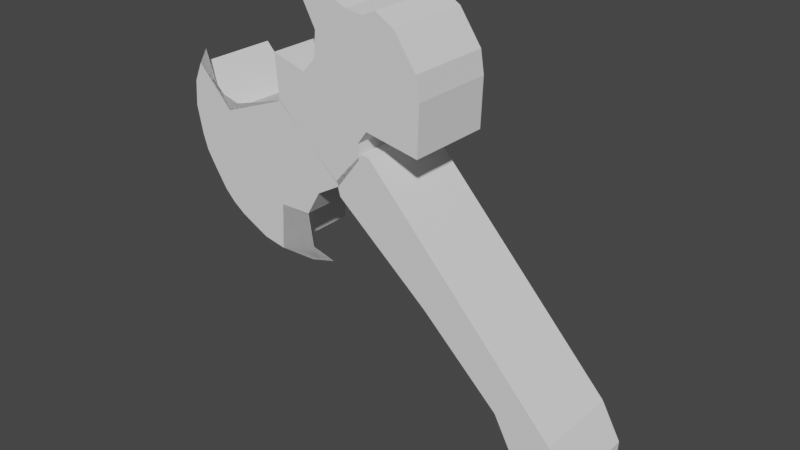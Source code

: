 # Source: Axe.blend  (saved by Blender 3.2.14; exported with 4.5.12 LTS)
import bpy
from mathutils import Matrix  # noqa: F401  (used for matrix-valued properties, if any)

bpy.ops.wm.read_factory_settings(use_empty=True)
scene = bpy.context.scene
scene.name = 'Scene'

# ---- collections
col_collection = bpy.data.collections.new('Collection'); scene.collection.children.link(col_collection)

# ---- world
world_world = bpy.data.worlds.new('World'); scene.world = world_world
world_world.use_nodes = True; world_world.node_tree.nodes.clear()
_N = world_world.node_tree.nodes; _L = world_world.node_tree.links
n0 = _N.new('ShaderNodeOutputWorld'); n0.name = 'World Output'; n0.location = (300, 300)
n1 = _N.new('ShaderNodeBackground'); n1.name = 'Background'; n1.location = (10, 300)
n1.inputs[0].default_value = (0.05088, 0.05088, 0.05088, 1.0)
_L.new(n1.outputs[0], n0.inputs[0])
n0.is_active_output = True
world_world.color = (0.05088, 0.05088, 0.05088)
world_world.use_sun_shadow = False
world_world.sun_shadow_jitter_overblur = 0.0

# ---- meshes
me_plane = bpy.data.meshes.new('Plane')
me_plane.from_pydata([(-1.226, 1.135, 1.935e-07), (-1.051, 0.8472, 1.674e-07), (-1.243, 1.378, 1.249e-07), (-1.161, 0.9913, 1.805e-07), (-0.8563, 0.736, 6.671e-08), (-0.4015, 1.119, 1.082e-08), (-0.9513, 1.062, 9.629e-08), (-1.252, 1.263, 1.598e-07), (-1.099, 0.897, 1.72e-07), (-0.7498, 0.7164, 1.961e-08), (-0.7225, 1.408, 3.697e-08), (-1.204, 1.466, 8.758e-08), (-1.203, 1.062, 1.869e-07), (-0.9918, 0.8042, 1.182e-07), (-0.587, 0.9363, -5.77e-09), (-0.8875, 1.11, 5.531e-08), (-1.015, 1.014, 1.373e-07), (-1.077, 1.218, 1.104e-07), (-0.8251, 0.9065, 8.217e-08), (-0.9125, 0.881, 1.252e-07), (-1.118, 1.148, 1.494e-07), (-1.037, 1.288, 7.146e-08), (-0.7377, 0.932, 3.916e-08), (-0.5224, 1.049, 4.437e-09), (-1.252, 1.263, 1.598e-07), (-1.226, 1.135, 1.935e-07), (-1.099, 0.897, 1.72e-07), (-1.051, 0.8472, 1.674e-07), (-1.204, 1.466, 8.758e-08), (-1.243, 1.378, 1.249e-07), (-1.203, 1.062, 1.869e-07), (-1.161, 0.9913, 1.805e-07), (-0.9918, 0.8042, 1.182e-07), (-0.8563, 0.736, 6.671e-08), (-0.5224, 1.049, 4.437e-09), (-0.4015, 1.119, 1.082e-08), (-0.7498, 0.7164, 1.961e-08), (-0.7225, 1.408, 3.697e-08), (-0.587, 0.9363, -5.77e-09), (-0.2037, 1.882, 1.4e-07), (-0.7268, 1.408, 3.697e-08), (-0.4057, 1.119, 1.082e-08), (-0.009558, 1.68, 1.523e-07), (-0.5832, 1.886, 1.404e-07), (-0.49, 1.195, 1.083e-07), (-0.1151, 1.832, 1.508e-07), (-0.5197, 1.633, 1.175e-07), (-0.4057, 1.119, 1.082e-08), (-0.3513, 1.865, 1.385e-07), (-0.6124, 1.308, 1.033e-07), (-0.4057, 1.119, 1.082e-08), (-0.254, 1.393, 1.416e-07), (0.007533, 1.575, 1.427e-07), (-0.0009097, 1.347, 1.374e-07), (-0.3002, 1.33, 1.358e-07), (-0.7414, 1.613, 8.564e-08), (-0.582, 1.566, 9.639e-08), (-0.5093, 1.751, 1.282e-07), (-0.463, 1.914, 1.429e-07), (-0.2669, 1.853, 1.374e-07), (-0.296, 1.26, 7.658e-08), (0.03914, 0.7079, 1.548e-07), (0.7374, -0.08968, 8.252e-08), (-0.4175, 1.139, 1.263e-08), (-0.241, 1.283, 2.564e-08), (-0.4006, 1.072, 9.719e-08), (0.6237, -0.04755, 7.753e-08), (0.6581, 0.3293, 2.985e-08), (-0.2828, 1.291, 2.64e-08), (0.7503, 0.1636, 6.015e-08), (0.4018, 0.3683, 1.196e-07), (-1.161, 1.54, 0.4), (-0.4493, 0.7553, 0.4), (-0.7498, 0.7164, 0.4), (-0.7225, 1.408, 0.4), (-1.204, 1.466, 0.4), (-0.587, 0.9363, 0.4), (-1.037, 1.288, 0.4), (-0.7377, 0.932, 0.4), (-0.5696, 0.7217, 0.4), (-0.5621, 0.786, 0.4), (-1.109, 1.391, 0.4), (-0.9843, 1.333, 0.4), (-1.064, 1.353, 0.4), (-1.252, 1.263, 0.4), (-1.226, 1.135, 0.4), (-1.099, 0.897, 0.4), (-1.051, 0.8472, 0.4), (-0.5696, 0.7217, 0.4), (-0.4493, 0.7553, 0.4), (-1.109, 1.391, 0.4), (-1.161, 1.54, 0.4), (-1.204, 1.466, 0.4), (-1.243, 1.378, 0.4), (-1.203, 1.062, 0.4), (-1.161, 0.9913, 0.4), (-0.9918, 0.8042, 0.4), (-0.8563, 0.736, 0.4), (-0.5224, 1.049, 0.4), (-0.4015, 1.119, 0.4), (-0.8875, 1.11, 0.4), (-1.015, 1.014, 0.4), (-0.9513, 1.062, 0.4), (-1.077, 1.218, 0.4), (-0.8251, 0.9065, 0.4), (-0.7498, 0.7164, 0.4), (-0.7225, 1.408, 0.4), (-0.5621, 0.786, 0.4), (-0.587, 0.9363, 0.4), (-0.9125, 0.881, 0.4), (-1.118, 1.148, 0.4), (-1.037, 1.288, 0.4), (-0.7377, 0.932, 0.4), (-1.064, 1.353, 0.4), (-0.9843, 1.333, 0.4), (-0.2037, 1.882, 0.4), (-0.7268, 1.408, 0.4), (-0.009558, 1.68, 0.4), (-0.5832, 1.886, 0.4), (-0.49, 1.195, 0.4), (-0.2244, 1.541, 0.4), (-0.1151, 1.832, 0.4), (-0.5197, 1.633, 0.4), (-0.4057, 1.119, 0.4), (-0.3513, 1.865, 0.4), (-0.6124, 1.308, 0.4), (-0.254, 1.393, 0.4), (-0.2751, 1.587, 0.4), (0.007533, 1.575, 0.4), (-0.4184, 1.385, 0.4), (-0.4522, 1.427, 0.4), (-0.2626, 1.671, 0.4), (-0.0009096, 1.347, 0.4), (-0.3002, 1.33, 0.4), (-0.7414, 1.613, 0.4), (-0.582, 1.566, 0.4), (-0.5093, 1.751, 0.4), (-0.463, 1.914, 0.4), (-0.2669, 1.853, 0.4), (-0.296, 1.26, 0.4), (0.03914, 0.7079, 0.4), (0.7374, -0.08968, 0.4), (-0.4175, 1.139, 0.4), (-0.241, 1.283, 0.4), (-0.4006, 1.072, 0.4), (0.6237, -0.04755, 0.4), (0.6581, 0.3293, 0.4), (-0.2828, 1.291, 0.4), (0.04093, 0.7832, 0.4), (0.7503, 0.1636, 0.4), (0.4018, 0.3683, 0.4), (0.5229, 0.384, 0.4)], [(50, 41), (47, 50)], [(66, 62, 141, 145), (21, 10, 5, 15), (20, 17, 6, 16), (19, 18, 4, 13), (16, 6, 18, 19), (3, 16, 19, 8), (8, 19, 13, 1), (7, 2, 17, 20), (0, 7, 20, 12), (12, 20, 16, 3), (26, 27, 87, 86), (2, 11, 21, 17), (17, 21, 15, 6), (15, 5, 23, 14, 22), (6, 15, 22, 18), (18, 22, 9, 4), (59, 48, 124, 138), (65, 61, 140, 144), (24, 25, 85, 84), (44, 47, 123, 119), (39, 59, 138, 115), (57, 46, 122, 136), (48, 58, 137, 124), (36, 9, 73, 105), (42, 45, 121, 117), (43, 57, 136, 118), (46, 56, 135, 122), (52, 42, 117, 128), (56, 55, 134, 135), (60, 54, 133, 139), (49, 44, 119, 125), (54, 51, 126, 133), (9, 22, 78, 73), (0, 12, 30, 25), (38, 34, 98, 108), (58, 43, 118, 137), (1, 13, 32, 27), (27, 32, 96, 87), (11, 2, 29, 28), (25, 30, 94, 85), (2, 7, 24, 29), (55, 40, 116, 134), (12, 3, 31, 30), (3, 8, 26, 31), (51, 53, 132, 126), (13, 4, 33, 32), (4, 9, 36, 33), (22, 14, 76, 78), (23, 5, 35, 34), (7, 0, 25, 24), (5, 10, 37, 35), (14, 23, 34, 38), (8, 1, 27, 26), (45, 39, 115, 121), (53, 52, 128, 132), (35, 37, 106, 99), (21, 11, 75, 77), (33, 36, 105, 97), (61, 70, 150, 140), (31, 26, 86, 95), (10, 21, 77, 74), (62, 69, 149, 141), (29, 24, 84, 93), (37, 10, 74, 106), (64, 68, 147, 143), (34, 35, 99, 98), (69, 67, 146, 149), (32, 33, 97, 96), (14, 38, 108, 76), (78, 76, 80, 72, 79, 73), (75, 71, 81, 83, 82, 74, 77), (112, 105, 88, 89, 107, 108), (111, 100, 99, 106), (110, 101, 102, 103), (109, 96, 97, 104), (101, 109, 104, 102), (95, 86, 109, 101), (86, 87, 96, 109), (84, 110, 103, 93), (85, 94, 110, 84), (94, 95, 101, 110), (92, 111, 106, 114, 113, 90, 91), (93, 103, 111, 92), (103, 102, 100, 111), (100, 112, 108, 98, 99), (102, 104, 112, 100), (104, 97, 105, 112), (79, 72, 89, 88), (73, 79, 88, 105), (81, 71, 91, 90), (72, 80, 107, 89), (80, 76, 108, 107), (83, 81, 90, 113), (74, 82, 114, 106), (82, 83, 113, 114), (71, 75, 92, 91), (131, 127, 120, 128), (130, 125, 119, 129), (127, 130, 129, 120), (118, 136, 122, 130, 127), (122, 135, 134, 116, 125, 130), (121, 131, 128, 117), (115, 138, 124, 131, 121), (124, 137, 118, 127, 131), (128, 120, 126, 132), (120, 129, 133, 126), (129, 119, 123, 139, 133), (148, 146, 143, 147), (144, 148, 147, 142), (140, 150, 145, 151, 148, 144), (145, 141, 149, 146, 148, 151), (40, 49, 125, 116), (67, 64, 143, 146), (47, 60, 139, 123), (68, 63, 142, 147), (28, 29, 93, 92), (63, 65, 144, 142), (11, 28, 92, 75), (30, 31, 95, 94), (70, 66, 145, 150)])
_uv = me_plane.uv_layers.new(name='UVMap')
_uv.uv.foreach_set('vector', [0.0, 0.0, 0.0, 0.0, 0.0, 0.0, 0.0, 0.0, 0.25, 0.75, 0.25, 1.0, 0.5, 1.0, 0.5, 0.75, 0.25, 0.25, 0.25, 0.5, 0.5, 0.5, 0.5, 0.25, 0.75, 0.25, 0.75, 0.5, 1.0, 0.5, 1.0, 0.25, 0.5, 0.25, 0.5, 0.5, 0.75, 0.5, 0.75, 0.25, 0.5, 0.0, 0.5, 0.25, 0.75, 0.25, 0.75, 0.0, 0.75, 0.0, 0.75, 0.25, 1.0, 0.25, 1.0, 0.0, 0.0, 0.25, 0.0, 0.5, 0.25, 0.5, 0.25, 0.25, 0.0, 0.0, 0.0, 0.25, 0.25, 0.25, 0.25, 0.0, 0.25, 0.0, 0.25, 0.25, 0.5, 0.25, 0.5, 0.0, 0.75, 0.0, 1.0, 0.0, 1.0, 0.0, 0.75, 0.0, 0.0, 0.5, 0.0, 0.75, 0.25, 0.75, 0.25, 0.5, 0.25, 0.5, 0.25, 0.75, 0.5, 0.75, 0.5, 0.5, 0.5, 0.75, 0.5, 1.0, 0.625, 1.0, 0.75, 1.0, 0.75, 0.75, 0.5, 0.5, 0.5, 0.75, 0.75, 0.75, 0.75, 0.5, 0.75, 0.5, 0.75, 0.75, 1.0, 0.75, 1.0, 0.5, 0.0, 0.0, 0.0, 0.0, 0.0, 0.0, 0.0, 0.0, 0.0, 0.0, 0.0, 0.0, 0.0, 0.0, 0.0, 0.0, 0.0, 0.25, 0.0, 0.0, 0.0, 0.0, 0.0, 0.25, 0.0, 0.0, 0.0, 0.0, 0.0, 0.0, 0.0, 0.0, 0.0, 0.0, 0.0, 0.0, 0.0, 0.0, 0.0, 0.0, 0.0, 0.0, 0.0, 0.0, 0.0, 0.0, 0.0, 0.0, 0.0, 0.0, 0.0, 0.0, 0.0, 0.0, 0.0, 0.0, 1.0, 0.75, 1.0, 0.75, 1.0, 0.75, 1.0, 0.75, 0.0, 0.0, 0.0, 0.0, 0.0, 0.0, 0.0, 0.0, 0.0, 0.0, 0.0, 0.0, 0.0, 0.0, 0.0, 0.0, 0.0, 0.0, 0.0, 0.0, 0.0, 0.0, 0.0, 0.0, 0.0, 0.0, 0.0, 0.0, 0.0, 0.0, 0.0, 0.0, 0.0, 0.0, 0.0, 0.0, 0.0, 0.0, 0.0, 0.0, 0.0, 0.0, 0.0, 0.0, 0.0, 0.0, 0.0, 0.0, 0.0, 0.0, 0.0, 0.0, 0.0, 0.0, 0.0, 0.0, 0.0, 0.0, 0.0, 0.0, 0.0, 0.0, 0.0, 0.0, 1.0, 0.75, 0.75, 0.75, 0.75, 0.75, 1.0, 0.75, 0.0, 0.0, 0.25, 0.0, 0.25, 0.0, 0.0, 0.0, 0.75, 1.0, 0.625, 1.0, 0.625, 1.0, 0.75, 1.0, 0.0, 0.0, 0.0, 0.0, 0.0, 0.0, 0.0, 0.0, 1.0, 0.0, 1.0, 0.25, 1.0, 0.25, 1.0, 0.0, 1.0, 0.0, 1.0, 0.25, 1.0, 0.25, 1.0, 0.0, 0.0, 0.75, 0.0, 0.5, 0.0, 0.5, 0.0, 0.75, 0.0, 0.0, 0.25, 0.0, 0.25, 0.0, 0.0, 0.0, 0.0, 0.5, 0.0, 0.25, 0.0, 0.25, 0.0, 0.5, 0.0, 0.0, 0.0, 0.0, 0.0, 0.0, 0.0, 0.0, 0.25, 0.0, 0.5, 0.0, 0.5, 0.0, 0.25, 0.0, 0.5, 0.0, 0.75, 0.0, 0.75, 0.0, 0.5, 0.0, 0.0, 0.0, 0.0, 0.0, 0.0, 0.0, 0.0, 0.0, 1.0, 0.25, 1.0, 0.5, 1.0, 0.5, 1.0, 0.25, 1.0, 0.5, 1.0, 0.75, 1.0, 0.75, 1.0, 0.5, 0.75, 0.75, 0.75, 1.0, 0.75, 1.0, 0.75, 0.75, 0.625, 1.0, 0.5, 1.0, 0.5, 1.0, 0.625, 1.0, 0.0, 0.25, 0.0, 0.0, 0.0, 0.0, 0.0, 0.25, 0.5, 1.0, 0.25, 1.0, 0.25, 1.0, 0.5, 1.0, 0.75, 1.0, 0.625, 1.0, 0.625, 1.0, 0.75, 1.0, 0.75, 0.0, 1.0, 0.0, 1.0, 0.0, 0.75, 0.0, 0.0, 0.0, 0.0, 0.0, 0.0, 0.0, 0.0, 0.0, 0.0, 0.0, 0.0, 0.0, 0.0, 0.0, 0.0, 0.0, 0.5, 1.0, 0.25, 1.0, 0.25, 1.0, 0.5, 1.0, 0.25, 0.75, 0.0, 0.75, 0.0, 0.75, 0.25, 0.75, 1.0, 0.5, 1.0, 0.75, 1.0, 0.75, 1.0, 0.5, 0.0, 0.0, 0.0, 0.0, 0.0, 0.0, 0.0, 0.0, 0.5, 0.0, 0.75, 0.0, 0.75, 0.0, 0.5, 0.0, 0.25, 1.0, 0.25, 0.75, 0.25, 0.75, 0.25, 1.0, 0.0, 0.0, 0.0, 0.0, 0.0, 0.0, 0.0, 0.0, 0.0, 0.5, 0.0, 0.25, 0.0, 0.25, 0.0, 0.5, 0.25, 1.0, 0.25, 1.0, 0.25, 1.0, 0.25, 1.0, 0.0, 0.0, 0.0, 0.0, 0.0, 0.0, 0.0, 0.0, 0.625, 1.0, 0.5, 1.0, 0.5, 1.0, 0.625, 1.0, 0.0, 0.0, 0.0, 0.0, 0.0, 0.0, 0.0, 0.0, 1.0, 0.25, 1.0, 0.5, 1.0, 0.5, 1.0, 0.25, 0.75, 1.0, 0.75, 1.0, 0.75, 1.0, 0.75, 1.0, 0.75, 0.75, 0.75, 1.0, 0.875, 1.0, 1.0, 1.0, 1.0, 0.875, 1.0, 0.75, 0.0, 0.75, 0.0, 1.0, 0.125, 1.0, 0.1562, 1.0, 0.1875, 1.0, 0.25, 1.0, 0.25, 0.75, 0.75, 0.75, 1.0, 0.75, 1.0, 0.875, 1.0, 1.0, 0.875, 1.0, 0.75, 1.0, 0.25, 0.75, 0.5, 0.75, 0.5, 1.0, 0.25, 1.0, 0.25, 0.25, 0.5, 0.25, 0.5, 0.5, 0.25, 0.5, 0.75, 0.25, 1.0, 0.25, 1.0, 0.5, 0.75, 0.5, 0.5, 0.25, 0.75, 0.25, 0.75, 0.5, 0.5, 0.5, 0.5, 0.0, 0.75, 0.0, 0.75, 0.25, 0.5, 0.25, 0.75, 0.0, 1.0, 0.0, 1.0, 0.25, 0.75, 0.25, 0.0, 0.25, 0.25, 0.25, 0.25, 0.5, 0.0, 0.5, 0.0, 0.0, 0.25, 0.0, 0.25, 0.25, 0.0, 0.25, 0.25, 0.0, 0.5, 0.0, 0.5, 0.25, 0.25, 0.25, 0.0, 0.75, 0.25, 0.75, 0.25, 1.0, 0.1875, 1.0, 0.1562, 1.0, 0.125, 1.0, 0.0, 1.0, 0.0, 0.5, 0.25, 0.5, 0.25, 0.75, 0.0, 0.75, 0.25, 0.5, 0.5, 0.5, 0.5, 0.75, 0.25, 0.75, 0.5, 0.75, 0.75, 0.75, 0.75, 1.0, 0.625, 1.0, 0.5, 1.0, 0.5, 0.5, 0.75, 0.5, 0.75, 0.75, 0.5, 0.75, 0.75, 0.5, 1.0, 0.5, 1.0, 0.75, 0.75, 0.75, 1.0, 0.875, 1.0, 1.0, 1.0, 1.0, 1.0, 0.875, 1.0, 0.75, 1.0, 0.875, 1.0, 0.875, 1.0, 0.75, 0.125, 1.0, 0.0, 1.0, 0.0, 1.0, 0.125, 1.0, 1.0, 1.0, 0.875, 1.0, 0.875, 1.0, 1.0, 1.0, 0.875, 1.0, 0.75, 1.0, 0.75, 1.0, 0.875, 1.0, 0.1562, 1.0, 0.125, 1.0, 0.125, 1.0, 0.1562, 1.0, 0.25, 1.0, 0.1875, 1.0, 0.1875, 1.0, 0.25, 1.0, 0.1875, 1.0, 0.1562, 1.0, 0.1562, 1.0, 0.1875, 1.0, 0.0, 1.0, 0.0, 0.75, 0.0, 0.75, 0.0, 1.0, 0.25, 0.25, 0.5, 0.25, 0.5, 0.5, 0.25, 0.5, 0.75, 0.25, 1.0, 0.25, 1.0, 0.5, 0.75, 0.5, 0.5, 0.25, 0.75, 0.25, 0.75, 0.5, 0.5, 0.5, 0.5, 0.0, 0.625, 0.0, 0.75, 0.0, 0.75, 0.25, 0.5, 0.25, 0.75, 0.0, 0.8125, 0.0, 0.875, 0.0, 1.0, 0.0, 1.0, 0.25, 0.75, 0.25, 0.0, 0.25, 0.25, 0.25, 0.25, 0.5, 0.0, 0.5, 0.0, 0.0, 0.125, 0.0, 0.25, 0.0, 0.25, 0.25, 0.0, 0.25, 0.25, 0.0, 0.375, 0.0, 0.5, 0.0, 0.5, 0.25, 0.25, 0.25, 0.25, 0.5, 0.5, 0.5, 0.5, 0.75, 0.25, 0.75, 0.5, 0.5, 0.75, 0.5, 0.75, 0.75, 0.5, 0.75, 0.75, 0.5, 1.0, 0.5, 1.0, 0.75, 0.875, 0.75, 0.75, 0.75, 0.5, 0.5, 1.0, 0.5, 1.0, 1.0, 0.5, 1.0, 0.0, 0.5, 0.5, 0.5, 0.5, 1.0, 0.0, 1.0, 0.0, 0.0, 0.25, 0.0, 0.5, 0.0, 0.5, 0.25, 0.5, 0.5, 0.0, 0.5, 0.5, 0.0, 1.0, 0.0, 1.0, 0.25, 1.0, 0.5, 0.5, 0.5, 0.5, 0.25, 0.0, 0.0, 0.0, 0.0, 0.0, 0.0, 0.0, 0.0, 0.0, 0.0, 0.0, 0.0, 0.0, 0.0, 0.0, 0.0, 0.0, 0.0, 0.0, 0.0, 0.0, 0.0, 0.0, 0.0, 0.0, 0.0, 0.0, 0.0, 0.0, 0.0, 0.0, 0.0, 0.0, 0.75, 0.0, 0.5, 0.0, 0.5, 0.0, 0.75, 0.0, 0.0, 0.0, 0.0, 0.0, 0.0, 0.0, 0.0, 0.0, 0.75, 0.0, 0.75, 0.0, 0.75, 0.0, 0.75, 0.25, 0.0, 0.5, 0.0, 0.5, 0.0, 0.25, 0.0, 0.0, 0.0, 0.0, 0.0, 0.0, 0.0, 0.0, 0.0])
me_plane.update()

# ---- objects
ob_empty = bpy.data.objects.new('Empty', None)
ob_plane = bpy.data.objects.new('Plane', me_plane)

# ---- transforms, parenting, visibility, modifiers, constraints
ob_empty.location = (0.0, 2.0, 0.0)
ob_empty.rotation_euler = (1.571, 0.0, 3.142)
ob_empty.empty_display_type = 'IMAGE'
ob_empty.empty_display_size = 5.0
ob_plane.location = (0.0, 0.0, 0.0)
ob_plane.rotation_euler = (1.571, 0.0, 0.0)

# ---- collection membership
col_collection.objects.link(ob_empty)
col_collection.objects.link(ob_plane)

# ---- scene / render settings (as saved in the file)
scene.frame_start = 1; scene.frame_end = 250; scene.frame_set(1)
scene.render.engine = 'BLENDER_EEVEE_NEXT'
scene.cycles.sampling_pattern = 'TABULATED_SOBOL'
scene.cycles.use_light_tree = False
scene.view_settings.view_transform = 'Filmic'
bpy.context.view_layer.update()

# ---- added for rendering (the .blend has no active camera and no usable light): camera, sun
cam_auto = bpy.data.cameras.new('AutoCamera')
cam_auto.lens = 50.0
cam_auto.sensor_width = 36.0
cam_auto.clip_end = 1000.0
ob_auto_camera = bpy.data.objects.new('AutoCamera', cam_auto)
scene.collection.objects.link(ob_auto_camera)
ob_auto_camera.location = (2.39594, -3.37638, 3.0297)
ob_auto_camera.rotation_euler = (1.09748, -7.21219e-08, 0.694738)
scene.camera = ob_auto_camera
light_auto_sun = bpy.data.lights.new('AutoSun', 'SUN')
light_auto_sun.energy = 3.0
light_auto_sun.angle = 0.0523599
ob_auto_sun = bpy.data.objects.new('AutoSun', light_auto_sun)
scene.collection.objects.link(ob_auto_sun)
ob_auto_sun.rotation_euler = (0.872665, 0.174533, 0.523599)
bpy.context.view_layer.update()
